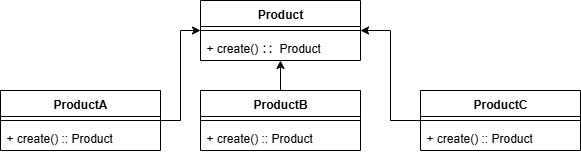

The diagram above was exported from draw.io. Its source (the exported page's mxGraphModel, read from the mxfile embedded in the PNG):
<mxGraphModel dx="1042" dy="634" grid="1" gridSize="10" guides="1" tooltips="1" connect="1" arrows="1" fold="1" page="1" pageScale="1" pageWidth="827" pageHeight="1169" math="0" shadow="0">
  <root>
    <mxCell id="0" />
    <mxCell id="1" parent="0" />
    <mxCell id="iN_Exh5EmO-MuQvrVCC9-2" value="Product" style="swimlane;fontStyle=1;align=center;verticalAlign=top;childLayout=stackLayout;horizontal=1;startSize=26;horizontalStack=0;resizeParent=1;resizeParentMax=0;resizeLast=0;collapsible=1;marginBottom=0;whiteSpace=wrap;html=1;" vertex="1" parent="1">
      <mxGeometry x="300" y="110" width="160" height="60" as="geometry" />
    </mxCell>
    <mxCell id="iN_Exh5EmO-MuQvrVCC9-4" value="" style="line;strokeWidth=1;fillColor=none;align=left;verticalAlign=middle;spacingTop=-1;spacingLeft=3;spacingRight=3;rotatable=0;labelPosition=right;points=[];portConstraint=eastwest;strokeColor=inherit;" vertex="1" parent="iN_Exh5EmO-MuQvrVCC9-2">
      <mxGeometry y="26" width="160" height="8" as="geometry" />
    </mxCell>
    <mxCell id="iN_Exh5EmO-MuQvrVCC9-5" value="+ create() ：：Product" style="text;strokeColor=none;fillColor=none;align=left;verticalAlign=top;spacingLeft=4;spacingRight=4;overflow=hidden;rotatable=0;points=[[0,0.5],[1,0.5]];portConstraint=eastwest;whiteSpace=wrap;html=1;" vertex="1" parent="iN_Exh5EmO-MuQvrVCC9-2">
      <mxGeometry y="34" width="160" height="26" as="geometry" />
    </mxCell>
    <mxCell id="iN_Exh5EmO-MuQvrVCC9-23" style="edgeStyle=orthogonalEdgeStyle;rounded=0;orthogonalLoop=1;jettySize=auto;html=1;entryX=0;entryY=0.5;entryDx=0;entryDy=0;" edge="1" parent="1" source="iN_Exh5EmO-MuQvrVCC9-6" target="iN_Exh5EmO-MuQvrVCC9-2">
      <mxGeometry relative="1" as="geometry" />
    </mxCell>
    <mxCell id="iN_Exh5EmO-MuQvrVCC9-6" value="ProductA" style="swimlane;fontStyle=1;align=center;verticalAlign=top;childLayout=stackLayout;horizontal=1;startSize=26;horizontalStack=0;resizeParent=1;resizeParentMax=0;resizeLast=0;collapsible=1;marginBottom=0;whiteSpace=wrap;html=1;" vertex="1" parent="1">
      <mxGeometry x="100" y="200" width="160" height="60" as="geometry" />
    </mxCell>
    <mxCell id="iN_Exh5EmO-MuQvrVCC9-8" value="" style="line;strokeWidth=1;fillColor=none;align=left;verticalAlign=middle;spacingTop=-1;spacingLeft=3;spacingRight=3;rotatable=0;labelPosition=right;points=[];portConstraint=eastwest;strokeColor=inherit;" vertex="1" parent="iN_Exh5EmO-MuQvrVCC9-6">
      <mxGeometry y="26" width="160" height="8" as="geometry" />
    </mxCell>
    <mxCell id="iN_Exh5EmO-MuQvrVCC9-9" value="+ create() :: Product" style="text;strokeColor=none;fillColor=none;align=left;verticalAlign=top;spacingLeft=4;spacingRight=4;overflow=hidden;rotatable=0;points=[[0,0.5],[1,0.5]];portConstraint=eastwest;whiteSpace=wrap;html=1;" vertex="1" parent="iN_Exh5EmO-MuQvrVCC9-6">
      <mxGeometry y="34" width="160" height="26" as="geometry" />
    </mxCell>
    <mxCell id="iN_Exh5EmO-MuQvrVCC9-10" value="ProductB" style="swimlane;fontStyle=1;align=center;verticalAlign=top;childLayout=stackLayout;horizontal=1;startSize=26;horizontalStack=0;resizeParent=1;resizeParentMax=0;resizeLast=0;collapsible=1;marginBottom=0;whiteSpace=wrap;html=1;" vertex="1" parent="1">
      <mxGeometry x="300" y="200" width="160" height="60" as="geometry" />
    </mxCell>
    <mxCell id="iN_Exh5EmO-MuQvrVCC9-11" value="" style="line;strokeWidth=1;fillColor=none;align=left;verticalAlign=middle;spacingTop=-1;spacingLeft=3;spacingRight=3;rotatable=0;labelPosition=right;points=[];portConstraint=eastwest;strokeColor=inherit;" vertex="1" parent="iN_Exh5EmO-MuQvrVCC9-10">
      <mxGeometry y="26" width="160" height="8" as="geometry" />
    </mxCell>
    <mxCell id="iN_Exh5EmO-MuQvrVCC9-12" value="+ create() :: Product" style="text;strokeColor=none;fillColor=none;align=left;verticalAlign=top;spacingLeft=4;spacingRight=4;overflow=hidden;rotatable=0;points=[[0,0.5],[1,0.5]];portConstraint=eastwest;whiteSpace=wrap;html=1;" vertex="1" parent="iN_Exh5EmO-MuQvrVCC9-10">
      <mxGeometry y="34" width="160" height="26" as="geometry" />
    </mxCell>
    <mxCell id="iN_Exh5EmO-MuQvrVCC9-27" style="edgeStyle=orthogonalEdgeStyle;rounded=0;orthogonalLoop=1;jettySize=auto;html=1;entryX=1;entryY=0.5;entryDx=0;entryDy=0;" edge="1" parent="1" source="iN_Exh5EmO-MuQvrVCC9-13" target="iN_Exh5EmO-MuQvrVCC9-2">
      <mxGeometry relative="1" as="geometry" />
    </mxCell>
    <mxCell id="iN_Exh5EmO-MuQvrVCC9-13" value="ProductC" style="swimlane;fontStyle=1;align=center;verticalAlign=top;childLayout=stackLayout;horizontal=1;startSize=26;horizontalStack=0;resizeParent=1;resizeParentMax=0;resizeLast=0;collapsible=1;marginBottom=0;whiteSpace=wrap;html=1;" vertex="1" parent="1">
      <mxGeometry x="520" y="200" width="160" height="60" as="geometry" />
    </mxCell>
    <mxCell id="iN_Exh5EmO-MuQvrVCC9-14" value="" style="line;strokeWidth=1;fillColor=none;align=left;verticalAlign=middle;spacingTop=-1;spacingLeft=3;spacingRight=3;rotatable=0;labelPosition=right;points=[];portConstraint=eastwest;strokeColor=inherit;" vertex="1" parent="iN_Exh5EmO-MuQvrVCC9-13">
      <mxGeometry y="26" width="160" height="8" as="geometry" />
    </mxCell>
    <mxCell id="iN_Exh5EmO-MuQvrVCC9-15" value="+ create() :: Product" style="text;strokeColor=none;fillColor=none;align=left;verticalAlign=top;spacingLeft=4;spacingRight=4;overflow=hidden;rotatable=0;points=[[0,0.5],[1,0.5]];portConstraint=eastwest;whiteSpace=wrap;html=1;" vertex="1" parent="iN_Exh5EmO-MuQvrVCC9-13">
      <mxGeometry y="34" width="160" height="26" as="geometry" />
    </mxCell>
    <mxCell id="iN_Exh5EmO-MuQvrVCC9-28" style="edgeStyle=orthogonalEdgeStyle;rounded=0;orthogonalLoop=1;jettySize=auto;html=1;entryX=0.5;entryY=1;entryDx=0;entryDy=0;entryPerimeter=0;" edge="1" parent="1" source="iN_Exh5EmO-MuQvrVCC9-10" target="iN_Exh5EmO-MuQvrVCC9-5">
      <mxGeometry relative="1" as="geometry" />
    </mxCell>
  </root>
</mxGraphModel>